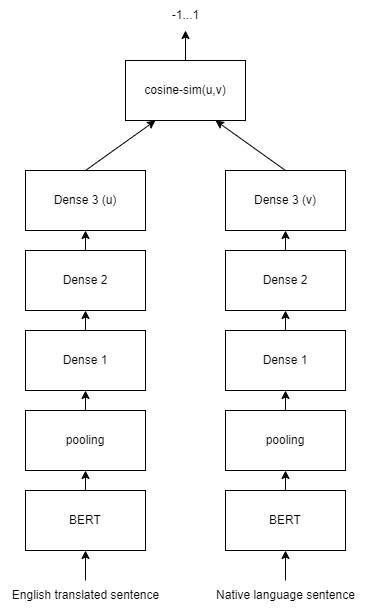

The diagram above was exported from draw.io. Its source (the exported page's mxGraphModel, read from the mxfile embedded in the PNG):
<mxGraphModel dx="1038" dy="1717" grid="1" gridSize="10" guides="1" tooltips="1" connect="1" arrows="1" fold="1" page="1" pageScale="1" pageWidth="850" pageHeight="1100" math="0" shadow="0">
  <root>
    <mxCell id="0" />
    <mxCell id="1" parent="0" />
    <mxCell id="p7JNk5nbFuys6I5HWiDv-13" style="edgeStyle=orthogonalEdgeStyle;rounded=0;orthogonalLoop=1;jettySize=auto;html=1;exitX=0.5;exitY=0;exitDx=0;exitDy=0;entryX=0.5;entryY=1;entryDx=0;entryDy=0;" edge="1" parent="1" source="p7JNk5nbFuys6I5HWiDv-1" target="p7JNk5nbFuys6I5HWiDv-3">
      <mxGeometry relative="1" as="geometry" />
    </mxCell>
    <mxCell id="p7JNk5nbFuys6I5HWiDv-1" value="BERT" style="rounded=0;whiteSpace=wrap;html=1;" vertex="1" parent="1">
      <mxGeometry x="40" y="410" width="120" height="60" as="geometry" />
    </mxCell>
    <mxCell id="p7JNk5nbFuys6I5HWiDv-14" style="edgeStyle=orthogonalEdgeStyle;rounded=0;orthogonalLoop=1;jettySize=auto;html=1;exitX=0.5;exitY=0;exitDx=0;exitDy=0;entryX=0.5;entryY=1;entryDx=0;entryDy=0;" edge="1" parent="1" source="p7JNk5nbFuys6I5HWiDv-2" target="p7JNk5nbFuys6I5HWiDv-4">
      <mxGeometry relative="1" as="geometry" />
    </mxCell>
    <mxCell id="p7JNk5nbFuys6I5HWiDv-2" value="BERT" style="rounded=0;whiteSpace=wrap;html=1;" vertex="1" parent="1">
      <mxGeometry x="240" y="410" width="120" height="60" as="geometry" />
    </mxCell>
    <mxCell id="p7JNk5nbFuys6I5HWiDv-15" style="edgeStyle=orthogonalEdgeStyle;rounded=0;orthogonalLoop=1;jettySize=auto;html=1;exitX=0.5;exitY=0;exitDx=0;exitDy=0;entryX=0.5;entryY=1;entryDx=0;entryDy=0;" edge="1" parent="1" source="p7JNk5nbFuys6I5HWiDv-3" target="p7JNk5nbFuys6I5HWiDv-6">
      <mxGeometry relative="1" as="geometry" />
    </mxCell>
    <mxCell id="p7JNk5nbFuys6I5HWiDv-3" value="pooling" style="rounded=0;whiteSpace=wrap;html=1;" vertex="1" parent="1">
      <mxGeometry x="40" y="330" width="120" height="60" as="geometry" />
    </mxCell>
    <mxCell id="p7JNk5nbFuys6I5HWiDv-20" style="edgeStyle=orthogonalEdgeStyle;rounded=0;orthogonalLoop=1;jettySize=auto;html=1;exitX=0.5;exitY=0;exitDx=0;exitDy=0;entryX=0.5;entryY=1;entryDx=0;entryDy=0;" edge="1" parent="1" source="p7JNk5nbFuys6I5HWiDv-4" target="p7JNk5nbFuys6I5HWiDv-5">
      <mxGeometry relative="1" as="geometry" />
    </mxCell>
    <mxCell id="p7JNk5nbFuys6I5HWiDv-4" value="pooling" style="rounded=0;whiteSpace=wrap;html=1;" vertex="1" parent="1">
      <mxGeometry x="240" y="330" width="120" height="60" as="geometry" />
    </mxCell>
    <mxCell id="p7JNk5nbFuys6I5HWiDv-19" style="edgeStyle=orthogonalEdgeStyle;rounded=0;orthogonalLoop=1;jettySize=auto;html=1;exitX=0.5;exitY=0;exitDx=0;exitDy=0;entryX=0.5;entryY=1;entryDx=0;entryDy=0;" edge="1" parent="1" source="p7JNk5nbFuys6I5HWiDv-5" target="p7JNk5nbFuys6I5HWiDv-7">
      <mxGeometry relative="1" as="geometry" />
    </mxCell>
    <mxCell id="p7JNk5nbFuys6I5HWiDv-5" value="Dense 1" style="rounded=0;whiteSpace=wrap;html=1;" vertex="1" parent="1">
      <mxGeometry x="240" y="250" width="120" height="60" as="geometry" />
    </mxCell>
    <mxCell id="p7JNk5nbFuys6I5HWiDv-16" style="edgeStyle=orthogonalEdgeStyle;rounded=0;orthogonalLoop=1;jettySize=auto;html=1;exitX=0.5;exitY=0;exitDx=0;exitDy=0;entryX=0.5;entryY=1;entryDx=0;entryDy=0;" edge="1" parent="1" source="p7JNk5nbFuys6I5HWiDv-6" target="p7JNk5nbFuys6I5HWiDv-8">
      <mxGeometry relative="1" as="geometry" />
    </mxCell>
    <mxCell id="p7JNk5nbFuys6I5HWiDv-6" value="Dense 1" style="rounded=0;whiteSpace=wrap;html=1;" vertex="1" parent="1">
      <mxGeometry x="40" y="250" width="120" height="60" as="geometry" />
    </mxCell>
    <mxCell id="p7JNk5nbFuys6I5HWiDv-18" style="edgeStyle=orthogonalEdgeStyle;rounded=0;orthogonalLoop=1;jettySize=auto;html=1;exitX=0.5;exitY=0;exitDx=0;exitDy=0;entryX=0.5;entryY=1;entryDx=0;entryDy=0;" edge="1" parent="1" source="p7JNk5nbFuys6I5HWiDv-7" target="p7JNk5nbFuys6I5HWiDv-9">
      <mxGeometry relative="1" as="geometry" />
    </mxCell>
    <mxCell id="p7JNk5nbFuys6I5HWiDv-7" value="Dense 2" style="rounded=0;whiteSpace=wrap;html=1;" vertex="1" parent="1">
      <mxGeometry x="240" y="170" width="120" height="60" as="geometry" />
    </mxCell>
    <mxCell id="p7JNk5nbFuys6I5HWiDv-17" style="edgeStyle=orthogonalEdgeStyle;rounded=0;orthogonalLoop=1;jettySize=auto;html=1;exitX=0.5;exitY=0;exitDx=0;exitDy=0;entryX=0.5;entryY=1;entryDx=0;entryDy=0;" edge="1" parent="1" source="p7JNk5nbFuys6I5HWiDv-8" target="p7JNk5nbFuys6I5HWiDv-10">
      <mxGeometry relative="1" as="geometry" />
    </mxCell>
    <mxCell id="p7JNk5nbFuys6I5HWiDv-8" value="Dense 2" style="rounded=0;whiteSpace=wrap;html=1;" vertex="1" parent="1">
      <mxGeometry x="40" y="170" width="120" height="60" as="geometry" />
    </mxCell>
    <mxCell id="p7JNk5nbFuys6I5HWiDv-22" style="rounded=0;orthogonalLoop=1;jettySize=auto;html=1;exitX=0.5;exitY=0;exitDx=0;exitDy=0;entryX=0.75;entryY=1;entryDx=0;entryDy=0;" edge="1" parent="1" source="p7JNk5nbFuys6I5HWiDv-9" target="p7JNk5nbFuys6I5HWiDv-11">
      <mxGeometry relative="1" as="geometry" />
    </mxCell>
    <mxCell id="p7JNk5nbFuys6I5HWiDv-9" value="Dense 3 (v)" style="rounded=0;whiteSpace=wrap;html=1;" vertex="1" parent="1">
      <mxGeometry x="240" y="90" width="120" height="60" as="geometry" />
    </mxCell>
    <mxCell id="p7JNk5nbFuys6I5HWiDv-21" style="rounded=0;orthogonalLoop=1;jettySize=auto;html=1;exitX=0.5;exitY=0;exitDx=0;exitDy=0;entryX=0.25;entryY=1;entryDx=0;entryDy=0;" edge="1" parent="1" source="p7JNk5nbFuys6I5HWiDv-10" target="p7JNk5nbFuys6I5HWiDv-11">
      <mxGeometry relative="1" as="geometry" />
    </mxCell>
    <mxCell id="p7JNk5nbFuys6I5HWiDv-10" value="Dense 3 (u)" style="rounded=0;whiteSpace=wrap;html=1;" vertex="1" parent="1">
      <mxGeometry x="40" y="90" width="120" height="60" as="geometry" />
    </mxCell>
    <mxCell id="p7JNk5nbFuys6I5HWiDv-27" style="edgeStyle=none;rounded=0;orthogonalLoop=1;jettySize=auto;html=1;exitX=0.5;exitY=0;exitDx=0;exitDy=0;" edge="1" parent="1" source="p7JNk5nbFuys6I5HWiDv-11">
      <mxGeometry relative="1" as="geometry">
        <mxPoint x="200" y="-50" as="targetPoint" />
      </mxGeometry>
    </mxCell>
    <mxCell id="p7JNk5nbFuys6I5HWiDv-11" value="cosine-sim(u,v)" style="rounded=0;whiteSpace=wrap;html=1;" vertex="1" parent="1">
      <mxGeometry x="140" y="-20" width="120" height="60" as="geometry" />
    </mxCell>
    <mxCell id="p7JNk5nbFuys6I5HWiDv-26" style="edgeStyle=none;rounded=0;orthogonalLoop=1;jettySize=auto;html=1;" edge="1" parent="1" source="p7JNk5nbFuys6I5HWiDv-23" target="p7JNk5nbFuys6I5HWiDv-1">
      <mxGeometry relative="1" as="geometry" />
    </mxCell>
    <mxCell id="p7JNk5nbFuys6I5HWiDv-23" value="English translated sentence" style="text;html=1;align=center;verticalAlign=middle;resizable=0;points=[];autosize=1;strokeColor=none;fillColor=none;" vertex="1" parent="1">
      <mxGeometry x="15" y="500" width="170" height="30" as="geometry" />
    </mxCell>
    <mxCell id="p7JNk5nbFuys6I5HWiDv-25" style="edgeStyle=none;rounded=0;orthogonalLoop=1;jettySize=auto;html=1;entryX=0.5;entryY=1;entryDx=0;entryDy=0;" edge="1" parent="1" source="p7JNk5nbFuys6I5HWiDv-24" target="p7JNk5nbFuys6I5HWiDv-2">
      <mxGeometry relative="1" as="geometry" />
    </mxCell>
    <mxCell id="p7JNk5nbFuys6I5HWiDv-24" value="Native language sentence" style="text;html=1;align=center;verticalAlign=middle;resizable=0;points=[];autosize=1;strokeColor=none;fillColor=none;" vertex="1" parent="1">
      <mxGeometry x="220" y="500" width="160" height="30" as="geometry" />
    </mxCell>
    <mxCell id="p7JNk5nbFuys6I5HWiDv-28" value="-1...1" style="text;html=1;align=center;verticalAlign=middle;resizable=0;points=[];autosize=1;strokeColor=none;fillColor=none;" vertex="1" parent="1">
      <mxGeometry x="175" y="-80" width="50" height="30" as="geometry" />
    </mxCell>
  </root>
</mxGraphModel>